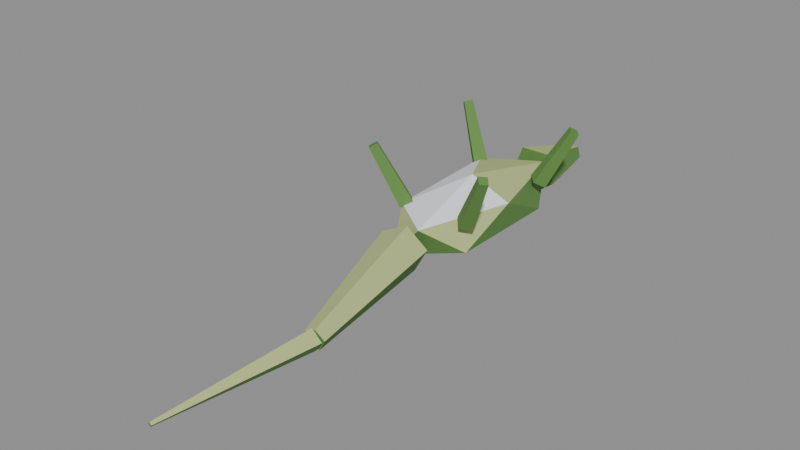 # Source: iguana.blend  (saved by Blender 5.2.44; exported with 4.5.12 LTS)
import bpy
from mathutils import Matrix  # noqa: F401  (used for matrix-valued properties, if any)

bpy.ops.wm.read_factory_settings(use_empty=True)
scene = bpy.context.scene
scene.name = 'Scene'

# ---- materials (node trees are filled in below, after node groups)
mat_iguanaskin = bpy.data.materials.new('IguanaSkin')
mat_iguanaskin.use_backface_culling = True
mat_dewlap = bpy.data.materials.new('Dewlap')
mat_dewlap.use_backface_culling = True
mat_iguanabelly = bpy.data.materials.new('IguanaBelly')
mat_iguanabelly.use_backface_culling = True
mat_frost = bpy.data.materials.new('Frost')
mat_frost.use_backface_culling = True

# ---- material node trees
mat_iguanaskin.use_nodes = True; mat_iguanaskin.node_tree.nodes.clear()
_N = mat_iguanaskin.node_tree.nodes; _L = mat_iguanaskin.node_tree.links
n0 = _N.new('ShaderNodeBsdfPrincipled'); n0.name = 'Principled BSDF'; n0.location = (-200, 100)
n0.inputs[0].default_value = (0.1144, 0.2542, 0.05781, 1.0)
n0.inputs[2].default_value = 0.92
n0.inputs[10].default_value = 0.005
n1 = _N.new('ShaderNodeOutputMaterial'); n1.name = 'Material Output'; n1.location = (200, 100)
_L.new(n0.outputs[0], n1.inputs[0])
n1.is_active_output = True
mat_dewlap.use_nodes = True; mat_dewlap.node_tree.nodes.clear()
_N = mat_dewlap.node_tree.nodes; _L = mat_dewlap.node_tree.links
n0 = _N.new('ShaderNodeBsdfPrincipled'); n0.name = 'Principled BSDF'; n0.location = (-200, 100)
n0.inputs[0].default_value = (0.5841, 0.2542, 0.04231, 1.0)
n0.inputs[2].default_value = 0.92
n0.inputs[10].default_value = 0.005
n1 = _N.new('ShaderNodeOutputMaterial'); n1.name = 'Material Output'; n1.location = (200, 100)
_L.new(n0.outputs[0], n1.inputs[0])
n1.is_active_output = True
mat_iguanabelly.use_nodes = True; mat_iguanabelly.node_tree.nodes.clear()
_N = mat_iguanabelly.node_tree.nodes; _L = mat_iguanabelly.node_tree.links
n0 = _N.new('ShaderNodeBsdfPrincipled'); n0.name = 'Principled BSDF'; n0.location = (-200, 100)
n0.inputs[0].default_value = (0.4793, 0.552, 0.227, 1.0)
n0.inputs[2].default_value = 0.92
n0.inputs[10].default_value = 0.005
n1 = _N.new('ShaderNodeOutputMaterial'); n1.name = 'Material Output'; n1.location = (200, 100)
_L.new(n0.outputs[0], n1.inputs[0])
n1.is_active_output = True
mat_frost.use_nodes = True; mat_frost.node_tree.nodes.clear()
_N = mat_frost.node_tree.nodes; _L = mat_frost.node_tree.links
n0 = _N.new('ShaderNodeBsdfPrincipled'); n0.name = 'Principled BSDF'; n0.location = (-200, 100)
n0.inputs[0].default_value = (0.855, 0.8879, 0.956, 1.0)
n0.inputs[2].default_value = 0.8
n0.inputs[10].default_value = 0.005
n1 = _N.new('ShaderNodeOutputMaterial'); n1.name = 'Material Output'; n1.location = (200, 100)
_L.new(n0.outputs[0], n1.inputs[0])
n1.is_active_output = True

# ---- meshes
me_iguana = bpy.data.meshes.new('iguana')
me_iguana.from_pydata([(0.002077, -0.007814, 0.01271), (0.1093, -0.1775, 0.05982), (-0.0449, -0.2929, 0.05022), (-0.1167, -0.007363, 0.0677), (-0.04859, 0.278, 0.04511), (0.1053, 0.1732, 0.05491), (0.03313, -0.2823, 0.1419), (-0.1059, -0.1784, 0.1394), (-0.1084, 0.1849, 0.149), (0.04181, 0.2956, 0.1417), (0.1186, -0.001972, 0.1419), (0.004325, -0.01263, 0.1983), (0.0, 0.2949, 0.02517), (0.0, 0.5181, 0.05706), (0.07133, 0.2984, 0.07688), (0.02663, 0.5194, 0.07637), (0.04408, 0.3041, 0.1605), (0.01646, 0.5215, 0.1076), (-0.04408, 0.3041, 0.1605), (-0.01646, 0.5215, 0.1076), (-0.07133, 0.2984, 0.07688), (-0.02663, 0.5194, 0.07637), (0.0, 0.3527, 0.0209), (0.0, 0.4376, 0.0203), (0.03, 0.36, 0.05), (0.01, 0.44, 0.03), (0.0, 0.3673, 0.0791), (0.0, 0.4424, 0.0397), (-0.03, 0.36, 0.05), (-0.01, 0.44, 0.03), (0.01407, -0.3038, 0.1585), (0.08603, -0.7216, 0.07934), (0.06837, -0.2878, 0.09875), (0.1093, -0.7148, 0.05375), (0.02819, -0.2886, 0.02695), (0.09208, -0.7151, 0.02298), (-0.05095, -0.3052, 0.04228), (0.05816, -0.7222, 0.02955), (-0.05968, -0.3146, 0.1236), (0.05442, -0.7262, 0.06438), (0.0757, -0.7208, 0.07968), (0.01914, -1.15, 0.03594), (0.1094, -0.7243, 0.05414), (0.02588, -1.151, 0.03083), (0.0843, -0.7192, 0.02032), (0.02086, -1.15, 0.02406), (0.0506, -0.7157, 0.04586), (0.01412, -1.149, 0.02917), (-0.1014, -0.1427, 0.1461), (-0.1809, -0.1925, 0.3039), (-0.07485, -0.1714, 0.1522), (-0.1638, -0.2109, 0.3079), (-0.09858, -0.1973, 0.1339), (-0.1791, -0.2275, 0.2961), (-0.1252, -0.1686, 0.1278), (-0.1962, -0.2091, 0.2921), (-0.09858, 0.1973, 0.1339), (-0.1791, 0.2275, 0.2961), (-0.07485, 0.1714, 0.1522), (-0.1638, 0.2109, 0.3079), (-0.1014, 0.1427, 0.1461), (-0.1809, 0.1925, 0.3039), (-0.1252, 0.1686, 0.1278), (-0.1962, 0.2091, 0.2921), (0.1014, -0.1427, 0.1461), (0.1809, -0.1925, 0.3039), (0.1252, -0.1686, 0.1278), (0.1962, -0.2091, 0.2921), (0.09858, -0.1973, 0.1339), (0.1791, -0.2275, 0.2961), (0.07485, -0.1714, 0.1522), (0.1638, -0.2109, 0.3079), (0.09858, 0.1973, 0.1339), (0.1791, 0.2275, 0.2961), (0.1252, 0.1686, 0.1278), (0.1962, 0.2091, 0.2921), (0.1014, 0.1427, 0.1461), (0.1809, 0.1925, 0.3039), (0.07485, 0.1714, 0.1522), (0.1638, 0.2109, 0.3079)], [], [(0, 1, 2), (1, 0, 5), (0, 2, 3), (0, 3, 4), (0, 4, 5), (1, 5, 10), (2, 1, 6), (3, 2, 7), (4, 3, 8), (5, 4, 9), (1, 10, 6), (2, 6, 7), (3, 7, 8), (4, 8, 9), (5, 9, 10), (6, 10, 11), (7, 6, 11), (8, 7, 11), (9, 8, 11), (10, 9, 11), (26, 22, 24), (45, 46, 44), (12, 15, 14), (27, 28, 26), (23, 24, 22), (15, 16, 14), (24, 27, 26), (33, 34, 32), (17, 18, 16), (13, 19, 17), (31, 32, 30), (19, 20, 18), (42, 46, 40), (40, 43, 42), (21, 12, 20), (14, 18, 20), (57, 61, 59), (43, 44, 42), (28, 23, 22), (27, 23, 29), (50, 53, 52), (35, 36, 34), (33, 39, 37), (49, 50, 48), (37, 38, 36), (59, 60, 58), (64, 67, 66), (39, 30, 38), (34, 38, 30), (56, 59, 58), (53, 49, 55), (47, 40, 46), (45, 41, 47), (66, 69, 68), (53, 54, 52), (74, 77, 76), (15, 17, 16), (54, 49, 48), (52, 48, 50), (73, 74, 72), (60, 63, 62), (45, 47, 46), (24, 25, 27), (62, 57, 56), (60, 56, 58), (70, 66, 68), (68, 71, 70), (12, 13, 15), (75, 79, 77), (71, 64, 70), (65, 69, 67), (26, 28, 22), (77, 78, 76), (23, 25, 24), (27, 29, 28), (78, 73, 72), (74, 78, 72), (33, 35, 34), (17, 19, 18), (17, 15, 13), (13, 21, 19), (31, 33, 32), (19, 21, 20), (42, 44, 46), (40, 41, 43), (21, 13, 12), (20, 12, 14), (14, 16, 18), (57, 63, 61), (43, 45, 44), (28, 29, 23), (27, 25, 23), (50, 51, 53), (35, 37, 36), (37, 35, 33), (33, 31, 39), (49, 51, 50), (37, 39, 38), (59, 61, 60), (64, 65, 67), (39, 31, 30), (30, 32, 34), (34, 36, 38), (56, 57, 59), (53, 51, 49), (47, 41, 40), (45, 43, 41), (66, 67, 69), (53, 55, 54), (74, 75, 77), (54, 55, 49), (52, 54, 48), (73, 75, 74), (60, 61, 63), (62, 63, 57), (60, 62, 56), (70, 64, 66), (68, 69, 71), (75, 73, 79), (71, 65, 64), (65, 71, 69), (77, 79, 78), (78, 79, 73), (74, 76, 78)])
me_iguana.polygons.foreach_set('material_index', [0, 0, 0, 0, 0, 0, 0, 0, 0, 0, 2, 2, 0, 2, 0, 3, 3, 3, 2, 2, 1, 0, 0, 1, 1, 0, 1, 0, 2, 0, 2, 0, 0, 2, 0, 0, 0, 0, 1, 1, 0, 0, 0, 0, 0, 0, 0, 2, 0, 0, 0, 2, 0, 0, 0, 0, 0, 0, 0, 0, 0, 0, 1, 0, 0, 0, 0, 0, 0, 0, 0, 1, 0, 1, 1, 0, 0, 0, 2, 0, 0, 2, 0, 0, 2, 0, 0, 0, 0, 0, 1, 1, 0, 0, 0, 0, 0, 0, 0, 0, 2, 0, 0, 0, 0, 2, 0, 0, 0, 0, 0, 0, 0, 0, 0, 0, 0, 0, 0, 0, 0, 0, 0, 0])
me_iguana.materials.append(mat_iguanaskin)
me_iguana.materials.append(mat_dewlap)
me_iguana.materials.append(mat_iguanabelly)
me_iguana.materials.append(mat_frost)
me_iguana.update()

# ---- objects
ob_iguana = bpy.data.objects.new('iguana', me_iguana)

# ---- transforms, parenting, visibility, modifiers, constraints
ob_iguana.location = (0.0, 0.0, 0.0)

# ---- collection membership
scene.collection.objects.link(ob_iguana)

# ---- scene / render settings (as saved in the file)
scene.frame_start = 1; scene.frame_end = 250; scene.frame_set(1)
scene.render.engine = 'BLENDER_EEVEE_NEXT'
scene.render.bake_bias = 0.0
scene.render.bake_samples = 0
scene.render.compositor_device = 'GPU'
scene.eevee.use_volume_custom_range = False
scene.eevee.fast_gi_thickness_near = 0.1
scene.eevee.fast_gi_thickness_far = 0.0
scene.eevee.ray_tracing_options.screen_trace_thickness = 0.1
bpy.context.view_layer.update()

# ---- added for rendering (the .blend has no active camera and no usable light): camera, sun + grey world if the file has none
cam_auto = bpy.data.cameras.new('AutoCamera')
cam_auto.lens = 50.0
cam_auto.sensor_width = 36.0
cam_auto.clip_end = 1000.0
ob_auto_camera = bpy.data.objects.new('AutoCamera', cam_auto)
scene.collection.objects.link(ob_auto_camera)
ob_auto_camera.location = (1.61264, -2.24983, 1.4504)
ob_auto_camera.rotation_euler = (1.09748, -7.21219e-08, 0.694738)
scene.camera = ob_auto_camera
light_auto_sun = bpy.data.lights.new('AutoSun', 'SUN')
light_auto_sun.energy = 3.0
light_auto_sun.angle = 0.0523599
ob_auto_sun = bpy.data.objects.new('AutoSun', light_auto_sun)
scene.collection.objects.link(ob_auto_sun)
ob_auto_sun.rotation_euler = (0.872665, 0.174533, 0.523599)
if scene.world is None:
    world_auto = bpy.data.worlds.new('AutoWorld')
    world_auto.color = (0.3, 0.3, 0.3)
    scene.world = world_auto
bpy.context.view_layer.update()
